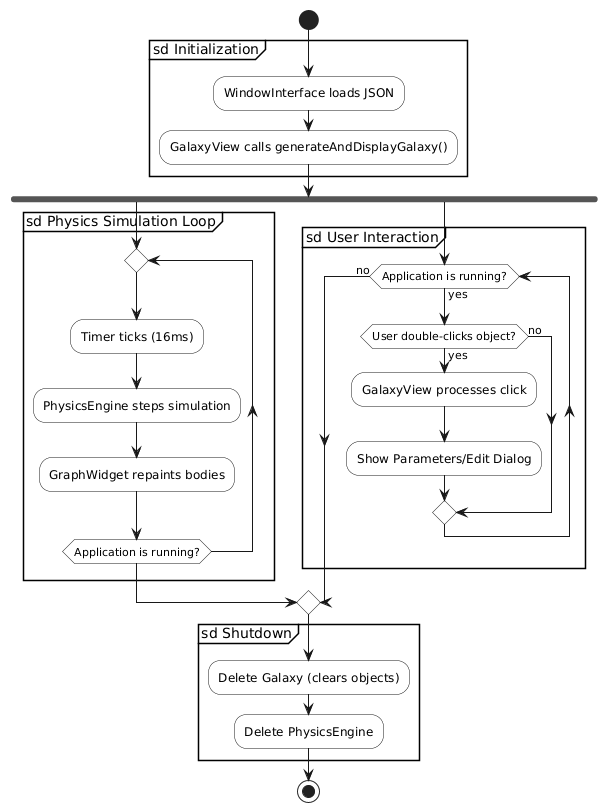

The diagram above was rendered by PlantUML. Its source (embedded in the PNG):
@startuml
skinparam monochrome true
skinparam ActivityBackgroundColor white

start

partition "sd Initialization" {
  :WindowInterface loads JSON;
  :GalaxyView calls generateAndDisplayGalaxy();
}

fork
  partition "sd Physics Simulation Loop" {
    repeat
      :Timer ticks (16ms);
      :PhysicsEngine steps simulation;
      :GraphWidget repaints bodies;
    repeat while (Application is running?)
  }
fork again
  partition "sd User Interaction" {
    while (Application is running?) is (yes)
      if (User double-clicks object?) then (yes)
        :GalaxyView processes click;
        :Show Parameters/Edit Dialog;
      else (no)
      endif
    endwhile (no)
  }
end merge

partition "sd Shutdown" {
  :Delete Galaxy (clears objects);
  :Delete PhysicsEngine;
}

stop
@enduml